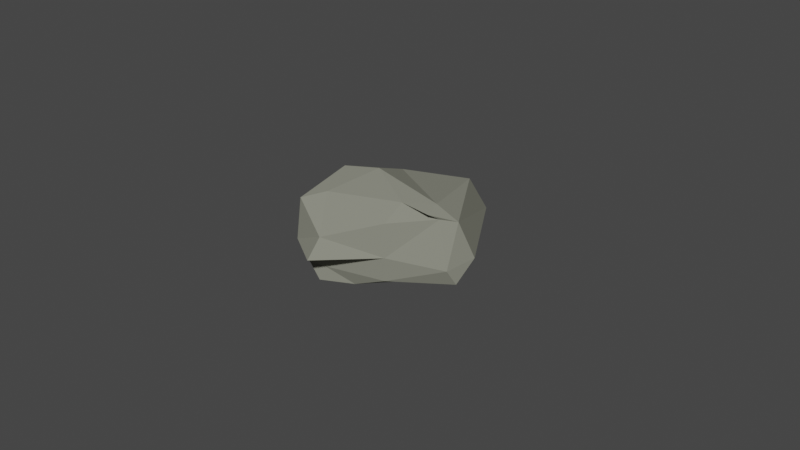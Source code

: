 # Source: Stone.blend  (saved by Blender 2.82.7; exported with 4.5.12 LTS)
import bpy
from mathutils import Matrix  # noqa: F401  (used for matrix-valued properties, if any)

bpy.ops.wm.read_factory_settings(use_empty=True)
scene = bpy.context.scene
scene.name = 'Scene'

# ---- collections
col_collection = bpy.data.collections.new('Collection'); scene.collection.children.link(col_collection)

# ---- materials (node trees are filled in below, after node groups)
mat_stone_015 = bpy.data.materials.new('Stone.015')
mat_stone_015.alpha_threshold = 0.0
mat_stone_015.use_transparent_shadow = False
mat_stone_015.diffuse_color = (0.2307, 0.2346, 0.1912, 1.0)
mat_stone_015.roughness = 0.5
mat_stone_015.specular_intensity = 0.0

# ---- material node trees

# ---- world
world_world = bpy.data.worlds.new('World'); scene.world = world_world
world_world.use_nodes = True; world_world.node_tree.nodes.clear()
_N = world_world.node_tree.nodes; _L = world_world.node_tree.links
n0 = _N.new('ShaderNodeOutputWorld'); n0.name = 'World Output'; n0.location = (300, 300)
n1 = _N.new('ShaderNodeBackground'); n1.name = 'Background'; n1.location = (10, 300)
n1.inputs[0].default_value = (0.05088, 0.05088, 0.05088, 1.0)
_L.new(n1.outputs[0], n0.inputs[0])
n0.is_active_output = True
world_world.color = (0.05088, 0.05088, 0.05088)
world_world.use_sun_shadow = False
world_world.sun_shadow_jitter_overblur = 0.0

# ---- meshes
me_cube_245 = bpy.data.meshes.new('Cube.245')
me_cube_245.from_pydata([(-0.1482, -0.1773, -0.2164), (-0.08705, -0.6822, -0.2503), (-0.1964, -0.145, -0.3341), (-0.1089, -0.6646, -0.2476), (-0.1019, -0.1273, 0.134), (-0.1212, -0.1585, 0.3097), (0.0334, -0.61, -0.01328), (-0.01437, -0.5783, 0.3952), (-0.3937, 0.3572, 0.1466), (-0.353, 0.7395, 0.07587), (-0.3254, 0.2748, 0.1311), (-0.2955, 0.7085, 0.06632), (-0.4386, 0.3628, -0.1889), (-0.3985, 0.3524, -0.4271), (-0.4342, 0.7625, -0.1913), (-0.3398, 0.7331, -0.445), (-0.1767, 1.215, -0.1802), (-0.1735, 1.048, -0.1749), (-0.1938, 1.133, -0.4815), (-0.227, 0.9278, -0.465), (-0.179, 1.314, 0.1895), (-0.1222, 1.197, 0.4445), (-0.1307, 1.068, 0.1041), (-0.1145, 1.03, 0.2247), (0.2032, 1.289, 0.2219), (0.5254, 1.271, 0.207), (0.2252, 1.157, 0.4638), (0.4148, 1.084, 0.4976), (0.1398, 1.276, -0.1461), (0.1325, 1.201, -0.5078), (0.4927, 1.21, -0.1341), (0.4132, 1.055, -0.435), (0.5734, 0.1908, -0.09338), (0.623, 0.8436, -0.1276), (0.5475, 0.1801, -0.4409), (0.5258, 0.743, -0.3837), (0.6212, 0.2084, 0.1805), (0.5956, 0.2312, 0.5014), (0.6178, 0.8477, 0.1702), (0.5261, 0.7704, 0.4939), (0.8213, -0.3937, 0.176), (0.8601, -0.8637, 0.143), (0.7903, -0.3023, 0.5063), (0.7355, -0.7572, 0.4211), (0.8347, -0.4163, -0.1762), (0.7294, -0.3722, -0.5221), (0.9265, -0.9018, -0.2039), (0.7814, -0.7962, -0.5161), (0.1524, -1.322, -0.2388), (0.5319, -1.144, -0.1744), (0.1331, -1.223, -0.5437), (0.476, -1.053, -0.469), (0.1691, -1.234, 0.09214), (0.1155, -1.088, 0.3216), (0.5609, -1.202, 0.1269), (0.4891, -1.091, 0.4349), (0.06996, -1.162, 0.04766), (0.04919, -1.03, 0.005643), (0.02157, -1.013, 0.357), (0.02692, -0.87, 0.3934), (0.01172, -1.204, -0.2979), (-0.04414, -1.203, -0.5054), (-0.09794, -1.1, -0.2635), (-0.1419, -1.071, -0.4136), (-0.1306, 0.3268, -0.7815), (-0.2114, 0.8261, -0.7456), (-0.193, 0.3638, -0.6158), (-0.1921, 0.7504, -0.5199), (0.179, 0.302, -0.9875), (0.4766, 0.2418, -0.7702), (0.09681, 0.8044, -0.6928), (0.3896, 0.7577, -0.6328), (0.2001, -0.3029, -0.9117), (0.1687, -0.862, -0.6525), (0.5443, -0.3133, -0.7922), (0.4763, -0.7605, -0.6304), (-0.0961, -0.2714, -0.8378), (-0.144, -0.1745, -0.5967), (0.005069, -0.8741, -0.5986), (-0.1325, -0.7457, -0.5433), (0.2671, 0.3041, 0.7697), (0.2636, 0.8652, 0.7061), (0.4092, 0.2959, 0.6153), (0.3904, 0.7678, 0.6262), (0.06347, 0.2401, 0.525), (-0.09725, 0.1983, 0.2855), (-0.03051, 0.8534, 0.5358), (-0.1092, 0.7711, 0.2588), (-0.001058, -0.3129, 0.5713), (-0.04168, -0.7521, 0.5016), (-0.09012, -0.2836, 0.4166), (-0.01225, -0.6578, 0.4539), (0.1658, -0.256, 0.6958), (0.5082, -0.2283, 0.6437), (0.08527, -0.7739, 0.569), (0.4625, -0.7385, 0.5964), (-0.08924, -0.1534, -0.05469), (-0.02337, -0.6555, -0.17), (-0.05922, -0.4374, -0.2508), (-0.1854, -0.1702, -0.2835), (-0.1108, -0.4037, -0.2629), (-0.1146, -0.6884, -0.2537), (-0.2521, 0.1128, 0.1649), (-0.2503, 0.05221, 0.2223), (-0.126, -0.1224, 0.2476), (-0.01362, -0.3735, 0.0543), (0.02647, -0.5787, 0.205), (-0.04778, -0.3811, 0.38), (-0.4189, 0.3636, -0.01259), (-0.4071, 0.7635, -0.03942), (-0.4507, 0.5725, 0.1143), (-0.3721, 0.3293, 0.169), (-0.3407, 0.5003, 0.05947), (-0.3239, 0.7189, 0.08669), (-0.2424, 0.1082, -0.2038), (-0.3176, 0.09756, -0.3981), (-0.4529, 0.354, -0.3196), (-0.4939, 0.5907, -0.1955), (-0.3861, 0.7399, -0.3338), (-0.383, 0.5799, -0.4312), (-0.1844, 1.279, 0.002724), (-0.1441, 1.062, -0.02427), (-0.1964, 1.122, -0.1689), (-0.1755, 1.18, -0.325), (-0.2727, 1.063, -0.484), (-0.2112, 1.01, -0.3329), (0.007181, 1.339, 0.2048), (0.0578, 1.159, 0.4336), (-0.1545, 1.274, 0.3283), (-0.2184, 1.196, 0.1552), (-0.1478, 1.071, 0.1888), (-0.1436, 1.104, 0.3168), (0.1735, 1.254, 0.0401), (0.5188, 1.257, 0.028), (0.3426, 1.283, 0.2268), (0.2152, 1.207, 0.3475), (0.3597, 1.193, 0.5308), (0.4708, 1.2, 0.3743), (-0.024, 1.297, -0.1797), (-0.03134, 1.236, -0.5283), (0.1323, 1.293, -0.3324), (0.2868, 1.216, -0.1048), (0.4463, 1.131, -0.283), (0.2301, 1.072, -0.4309), (0.5983, 0.2019, 0.04356), (0.6467, 0.8649, 0.01779), (0.5895, 0.5387, -0.1052), (0.539, 0.1753, -0.2569), (0.521, 0.481, -0.3925), (0.5519, 0.7964, -0.2518), (0.7503, -0.08929, 0.1859), (0.7356, -0.02878, 0.5247), (0.6474, 0.2228, 0.3438), (0.5585, 0.5335, 0.1716), (0.5606, 0.8087, 0.3336), (0.4817, 0.5021, 0.4858), (0.8273, -0.4168, 0.005361), (0.9015, -0.9002, -0.01946), (0.9003, -0.6392, 0.1643), (0.8068, -0.3528, 0.3324), (0.8061, -0.5521, 0.4803), (0.7781, -0.79, 0.2572), (0.6349, -0.1452, -0.1195), (0.6463, -0.09641, -0.5042), (0.7977, -0.4023, -0.3579), (0.9308, -0.6625, -0.2017), (0.8328, -0.8346, -0.3568), (0.8099, -0.599, -0.5354), (0.1667, -1.286, -0.06172), (0.558, -1.178, -0.03155), (0.3409, -1.272, -0.2039), (0.1522, -1.354, -0.4134), (0.3285, -1.186, -0.5378), (0.4799, -1.079, -0.3067), (0.0831, -1.233, 0.08366), (0.04039, -1.088, 0.3626), (0.1514, -1.162, 0.2022), (0.3564, -1.287, 0.1295), (0.551, -1.205, 0.3185), (0.2899, -1.112, 0.3652), (0.03593, -1.202, -0.1223), (-0.008583, -1.068, -0.149), (0.06955, -1.118, 0.02435), (0.05804, -1.109, 0.2145), (0.0131, -0.9511, 0.3785), (0.0386, -0.9622, 0.2086), (0.04061, -1.298, -0.2715), (0.02552, -1.17, -0.4863), (-0.006497, -1.198, -0.3926), (-0.000854, -1.164, -0.3064), (-0.1164, -1.108, -0.3452), (-0.1254, -1.176, -0.4871), (-0.01428, 0.3064, -0.8883), (-0.04628, 0.837, -0.7608), (-0.1708, 0.5668, -0.6984), (-0.1561, 0.3549, -0.6723), (-0.1891, 0.5944, -0.5762), (-0.2361, 0.7531, -0.5607), (0.1843, -0.005727, -0.9492), (0.521, -0.0403, -0.8039), (0.3334, 0.2685, -0.8773), (0.1247, 0.5719, -0.8378), (0.2398, 0.7933, -0.6801), (0.4089, 0.5103, -0.6892), (0.04348, -0.288, -0.8661), (0.0732, -0.8822, -0.595), (0.1845, -0.5722, -0.6325), (0.3776, -0.3069, -0.8706), (0.507, -0.5565, -0.6854), (0.3359, -0.8264, -0.6987), (-0.1016, 0.03964, -0.8257), (-0.2089, 0.09268, -0.6336), (-0.1148, -0.2192, -0.6956), (-0.03841, -0.5785, -0.7142), (-0.05989, -0.8301, -0.6063), (-0.09671, -0.4656, -0.5587), (0.1786, 0.2686, 0.6), (0.1122, 0.8695, 0.613), (0.2791, 0.5946, 0.7519), (0.3781, 0.3166, 0.6756), (0.3947, 0.5452, 0.6423), (0.3789, 0.8301, 0.7103), (0.03889, -0.04499, 0.555), (-0.08679, -0.05332, 0.3427), (-0.02876, 0.2142, 0.4135), (0.05238, 0.5544, 0.4916), (-0.08518, 0.8209, 0.3888), (-0.1005, 0.4865, 0.2517), (0.06459, -0.2899, 0.6303), (-0.008804, -0.8031, 0.6153), (-0.02825, -0.5518, 0.5462), (-0.0502, -0.3126, 0.4802), (-0.06763, -0.495, 0.4535), (-0.01351, -0.7018, 0.4374), (0.2327, 0.02238, 0.7074), (0.4695, 0.04463, 0.6233), (0.3293, -0.2254, 0.6725), (0.117, -0.5338, 0.6653), (0.2622, -0.7437, 0.5493), (0.501, -0.5068, 0.6466), (-0.2755, 0.7461, -0.5161), (-0.2827, 0.3592, -0.5226), (-0.1918, -0.145, -0.4536), (-0.09085, -0.6656, -0.3655), (-0.1579, -0.8886, -0.3116), (-0.1256, -0.9061, -0.2395), (0.01948, -0.8405, -0.01733), (-0.02336, -0.749, 0.3801), (0.006517, -0.6008, 0.4661), (-0.1104, -0.2263, 0.3626), (-0.2292, 0.2199, 0.1976), (-0.1739, 0.7199, 0.1108), (-0.1156, 0.888, 0.07717), (-0.2317, 0.9194, 0.07464), (-0.2877, 0.9209, -0.1848), (-0.2582, 0.8416, -0.4656), (0.4067, 0.9488, -0.5681), (0.1083, 1.006, -0.6015), (-0.2129, 1.046, -0.6666), (-0.22, 0.842, -0.5062), (-0.1085, 0.9546, 0.2558), (-0.08135, 1.065, 0.5245), (0.2426, 1.05, 0.5885), (0.3754, 0.9329, 0.5623), (0.5012, 0.9651, 0.4951), (0.6096, 1.088, 0.1821), (0.6214, 1.076, -0.1434), (0.523, 0.942, -0.4121), (0.6322, -0.7464, -0.5894), (0.6638, -0.3327, -0.6731), (0.5204, 0.193, -0.5998), (0.4931, 0.722, -0.5211), (0.4628, 0.7505, 0.5952), (0.447, 0.2472, 0.5556), (0.7026, -0.2708, 0.6619), (0.6093, -0.7145, 0.5142), (0.6475, -0.9746, 0.4548), (0.722, -1.047, 0.118), (0.7505, -1.073, -0.1818), (0.6163, -0.9234, -0.4439), (-0.1319, -0.9519, -0.4962), (-0.004079, -1.066, -0.5511), (0.1416, -1.071, -0.6277), (0.4515, -0.9274, -0.565), (0.4373, -0.9164, 0.4905), (0.07973, -0.9553, 0.438), (-0.01951, -0.8989, 0.4401), (0.01569, -0.771, 0.4586), (-0.2029, 0.1209, -0.01573), (-0.01923, -0.4114, -0.1278), (-0.3025, 0.08821, 0.2216), (-0.4703, 0.5917, -0.0278), (-0.3189, 0.09156, -0.3047), (-0.1001, -0.4338, -0.2577), (-0.03767, -0.36, 0.2346), (-0.3903, 0.5419, 0.1154), (-0.4717, 0.5827, -0.3312), (-0.0063, 1.326, 0.01011), (-0.1953, 1.14, -0.004823), (0.02688, 1.272, 0.3475), (0.3318, 1.28, 0.04959), (-0.03171, 1.306, -0.3522), (-0.2221, 1.108, -0.3236), (-0.209, 1.19, 0.2705), (0.3767, 1.321, 0.4003), (0.2411, 1.139, -0.2582), (0.711, -0.1143, 0.02809), (0.5974, 0.5505, 0.03256), (0.7445, -0.06569, 0.3508), (0.9463, -0.6666, -0.01185), (0.6565, -0.1198, -0.3134), (0.5584, 0.5113, -0.2495), (0.5214, 0.5124, 0.3287), (0.7679, -0.5788, 0.2571), (0.8684, -0.6365, -0.3707), (0.06493, -1.282, -0.08488), (0.3534, -1.275, -0.03808), (0.07582, -1.173, 0.2263), (0.0448, -1.145, -0.1534), (0.02185, -1.283, -0.4081), (0.3388, -1.271, -0.3757), (0.3295, -1.221, 0.2591), (0.05805, -1.051, 0.2155), (-0.08673, -1.208, -0.388), (0.01377, 0.009687, -0.9744), (-0.03812, 0.5889, -0.8579), (0.377, -0.01785, -0.9266), (0.08209, -0.5867, -0.6662), (-0.1262, 0.08152, -0.6905), (-0.1922, 0.5812, -0.6227), (0.2836, 0.5478, -0.7913), (0.3421, -0.5684, -0.7062), (-0.07913, -0.5316, -0.6528), (0.1302, -0.0158, 0.6258), (0.152, 0.5793, 0.6181), (-0.05237, -0.05619, 0.4635), (0.009037, -0.5571, 0.6488), (0.3562, 0.05689, 0.6498), (0.3816, 0.5758, 0.6857), (-0.02367, 0.5225, 0.3666), (-0.05558, -0.5349, 0.4871), (0.2815, -0.4875, 0.5875), (-0.2387, 0.5893, -0.4971), (-0.3004, 0.09281, -0.5196), (-0.1056, -0.405, -0.3869), (-0.1583, -0.9158, -0.2818), (-0.04498, -0.8813, -0.156), (0.01375, -0.7892, 0.1865), (-0.04704, -0.434, 0.433), (-0.1417, -0.009615, 0.2481), (-0.2308, 0.4711, 0.1459), (-0.1852, 0.9009, 0.1078), (-0.2669, 0.9325, -0.03954), (-0.2852, 0.8852, -0.3372), (0.2305, 0.97, -0.5711), (-0.04324, 1.043, -0.6414), (-0.2763, 0.9182, -0.5555), (-0.1225, 1.014, 0.3802), (0.08609, 1.061, 0.5384), (0.3513, 1.014, 0.6073), (0.5552, 1.037, 0.3481), (0.6169, 1.096, 0.01994), (0.6043, 1.027, -0.3051), (0.68, -0.5659, -0.6495), (0.5901, -0.07773, -0.649), (0.5143, 0.4887, -0.558), (0.4306, 0.5109, 0.584), (0.6012, 0.001718, 0.6035), (0.6803, -0.5218, 0.6127), (0.7099, -1.035, 0.298), (0.7576, -1.084, -0.02418), (0.7157, -1.03, -0.3456), (-0.0714, -1.04, -0.5546), (0.05083, -1.042, -0.5152), (0.3371, -1.052, -0.6755), (0.2695, -0.9647, 0.4934), (0.002809, -0.957, 0.4657), (-0.01566, -0.8393, 0.4414), (-0.1397, -0.8496, -0.3936), (-0.01339, -0.7115, 0.4672), (-0.2367, 0.8191, -0.5097), (-0.1046, 0.8835, 0.1241), (0.5249, -0.8301, -0.4808), (0.5725, -0.8811, 0.5118), (0.4796, 0.8786, -0.5034), (0.44, 0.8916, 0.565)], [], [(0, 96, 288, 114), (0, 114, 292, 99), (0, 99, 293, 98), (0, 98, 289, 96), (1, 97, 289, 98), (1, 98, 293, 101), (1, 101, 345, 245), (1, 245, 346, 97), (2, 99, 292, 115), (2, 115, 343, 242), (2, 242, 344, 100), (2, 100, 293, 99), (3, 101, 293, 100), (3, 100, 344, 243), (3, 243, 378, 244), (3, 244, 345, 101), (4, 102, 288, 96), (4, 96, 289, 105), (4, 105, 294, 104), (4, 104, 290, 102), (5, 103, 290, 104), (5, 104, 294, 107), (5, 107, 348, 249), (5, 249, 349, 103), (6, 105, 289, 97), (6, 97, 346, 246), (6, 246, 347, 106), (6, 106, 294, 105), (7, 107, 294, 106), (7, 106, 347, 247), (7, 247, 379, 248), (7, 248, 348, 107), (8, 108, 288, 102), (8, 102, 290, 111), (8, 111, 295, 110), (8, 110, 291, 108), (9, 109, 291, 110), (9, 110, 295, 113), (9, 113, 351, 253), (9, 253, 352, 109), (10, 111, 290, 103), (10, 103, 349, 250), (10, 250, 350, 112), (10, 112, 295, 111), (11, 113, 295, 112), (11, 112, 350, 251), (11, 251, 381, 252), (11, 252, 351, 113), (12, 114, 288, 108), (12, 108, 291, 117), (12, 117, 296, 116), (12, 116, 292, 114), (13, 115, 292, 116), (13, 116, 296, 119), (13, 119, 342, 241), (13, 241, 343, 115), (14, 117, 291, 109), (14, 109, 352, 254), (14, 254, 353, 118), (14, 118, 296, 117), (15, 119, 296, 118), (15, 118, 353, 255), (15, 255, 380, 240), (15, 240, 342, 119), (16, 120, 297, 138), (16, 138, 301, 123), (16, 123, 302, 122), (16, 122, 298, 120), (17, 121, 298, 122), (17, 122, 302, 125), (17, 125, 353, 254), (17, 254, 352, 121), (18, 123, 301, 139), (18, 139, 355, 258), (18, 258, 356, 124), (18, 124, 302, 123), (19, 125, 302, 124), (19, 124, 356, 259), (19, 259, 380, 255), (19, 255, 353, 125), (20, 126, 297, 120), (20, 120, 298, 129), (20, 129, 303, 128), (20, 128, 299, 126), (21, 127, 299, 128), (21, 128, 303, 131), (21, 131, 357, 261), (21, 261, 358, 127), (22, 129, 298, 121), (22, 121, 352, 253), (22, 253, 351, 130), (22, 130, 303, 129), (23, 131, 303, 130), (23, 130, 351, 252), (23, 252, 381, 260), (23, 260, 357, 131), (24, 132, 297, 126), (24, 126, 299, 135), (24, 135, 304, 134), (24, 134, 300, 132), (25, 133, 300, 134), (25, 134, 304, 137), (25, 137, 360, 265), (25, 265, 361, 133), (26, 135, 299, 127), (26, 127, 358, 262), (26, 262, 359, 136), (26, 136, 304, 135), (27, 137, 304, 136), (27, 136, 359, 263), (27, 263, 385, 264), (27, 264, 360, 137), (28, 138, 297, 132), (28, 132, 300, 141), (28, 141, 305, 140), (28, 140, 301, 138), (29, 139, 301, 140), (29, 140, 305, 143), (29, 143, 354, 257), (29, 257, 355, 139), (30, 141, 300, 133), (30, 133, 361, 266), (30, 266, 362, 142), (30, 142, 305, 141), (31, 143, 305, 142), (31, 142, 362, 267), (31, 267, 384, 256), (31, 256, 354, 143), (32, 144, 306, 162), (32, 162, 310, 147), (32, 147, 311, 146), (32, 146, 307, 144), (33, 145, 307, 146), (33, 146, 311, 149), (33, 149, 362, 266), (33, 266, 361, 145), (34, 147, 310, 163), (34, 163, 364, 270), (34, 270, 365, 148), (34, 148, 311, 147), (35, 149, 311, 148), (35, 148, 365, 271), (35, 271, 384, 267), (35, 267, 362, 149), (36, 150, 306, 144), (36, 144, 307, 153), (36, 153, 312, 152), (36, 152, 308, 150), (37, 151, 308, 152), (37, 152, 312, 155), (37, 155, 366, 273), (37, 273, 367, 151), (38, 153, 307, 145), (38, 145, 361, 265), (38, 265, 360, 154), (38, 154, 312, 153), (39, 155, 312, 154), (39, 154, 360, 264), (39, 264, 385, 272), (39, 272, 366, 155), (40, 156, 306, 150), (40, 150, 308, 159), (40, 159, 313, 158), (40, 158, 309, 156), (41, 157, 309, 158), (41, 158, 313, 161), (41, 161, 369, 277), (41, 277, 370, 157), (42, 159, 308, 151), (42, 151, 367, 274), (42, 274, 368, 160), (42, 160, 313, 159), (43, 161, 313, 160), (43, 160, 368, 275), (43, 275, 383, 276), (43, 276, 369, 161), (44, 162, 306, 156), (44, 156, 309, 165), (44, 165, 314, 164), (44, 164, 310, 162), (45, 163, 310, 164), (45, 164, 314, 167), (45, 167, 363, 269), (45, 269, 364, 163), (46, 165, 309, 157), (46, 157, 370, 278), (46, 278, 371, 166), (46, 166, 314, 165), (47, 167, 314, 166), (47, 166, 371, 279), (47, 279, 382, 268), (47, 268, 363, 167), (48, 168, 315, 186), (48, 186, 319, 171), (48, 171, 320, 170), (48, 170, 316, 168), (49, 169, 316, 170), (49, 170, 320, 173), (49, 173, 371, 278), (49, 278, 370, 169), (50, 171, 319, 187), (50, 187, 373, 282), (50, 282, 374, 172), (50, 172, 320, 171), (51, 173, 320, 172), (51, 172, 374, 283), (51, 283, 382, 279), (51, 279, 371, 173), (52, 174, 315, 168), (52, 168, 316, 177), (52, 177, 321, 176), (52, 176, 317, 174), (53, 175, 317, 176), (53, 176, 321, 179), (53, 179, 375, 285), (53, 285, 376, 175), (54, 177, 316, 169), (54, 169, 370, 277), (54, 277, 369, 178), (54, 178, 321, 177), (55, 179, 321, 178), (55, 178, 369, 276), (55, 276, 383, 284), (55, 284, 375, 179), (56, 180, 315, 174), (56, 174, 317, 183), (56, 183, 322, 182), (56, 182, 318, 180), (57, 181, 318, 182), (57, 182, 322, 185), (57, 185, 347, 246), (57, 246, 346, 181), (58, 183, 317, 175), (58, 175, 376, 286), (58, 286, 377, 184), (58, 184, 322, 183), (59, 185, 322, 184), (59, 184, 377, 287), (59, 287, 379, 247), (59, 247, 347, 185), (60, 186, 315, 180), (60, 180, 318, 189), (60, 189, 323, 188), (60, 188, 319, 186), (61, 187, 319, 188), (61, 188, 323, 191), (61, 191, 372, 281), (61, 281, 373, 187), (62, 189, 318, 181), (62, 181, 346, 245), (62, 245, 345, 190), (62, 190, 323, 189), (63, 191, 323, 190), (63, 190, 345, 244), (63, 244, 378, 280), (63, 280, 372, 191), (64, 192, 324, 210), (64, 210, 328, 195), (64, 195, 329, 194), (64, 194, 325, 192), (65, 193, 325, 194), (65, 194, 329, 197), (65, 197, 356, 258), (65, 258, 355, 193), (66, 195, 328, 211), (66, 211, 343, 241), (66, 241, 342, 196), (66, 196, 329, 195), (67, 197, 329, 196), (67, 196, 342, 240), (67, 240, 380, 259), (67, 259, 356, 197), (68, 198, 324, 192), (68, 192, 325, 201), (68, 201, 330, 200), (68, 200, 326, 198), (69, 199, 326, 200), (69, 200, 330, 203), (69, 203, 365, 270), (69, 270, 364, 199), (70, 201, 325, 193), (70, 193, 355, 257), (70, 257, 354, 202), (70, 202, 330, 201), (71, 203, 330, 202), (71, 202, 354, 256), (71, 256, 384, 271), (71, 271, 365, 203), (72, 204, 324, 198), (72, 198, 326, 207), (72, 207, 331, 206), (72, 206, 327, 204), (73, 205, 327, 206), (73, 206, 331, 209), (73, 209, 374, 282), (73, 282, 373, 205), (74, 207, 326, 199), (74, 199, 364, 269), (74, 269, 363, 208), (74, 208, 331, 207), (75, 209, 331, 208), (75, 208, 363, 268), (75, 268, 382, 283), (75, 283, 374, 209), (76, 210, 324, 204), (76, 204, 327, 213), (76, 213, 332, 212), (76, 212, 328, 210), (77, 211, 328, 212), (77, 212, 332, 215), (77, 215, 344, 242), (77, 242, 343, 211), (78, 213, 327, 205), (78, 205, 373, 281), (78, 281, 372, 214), (78, 214, 332, 213), (79, 215, 332, 214), (79, 214, 372, 280), (79, 280, 378, 243), (79, 243, 344, 215), (80, 216, 333, 234), (80, 234, 337, 219), (80, 219, 338, 218), (80, 218, 334, 216), (81, 217, 334, 218), (81, 218, 338, 221), (81, 221, 359, 262), (81, 262, 358, 217), (82, 219, 337, 235), (82, 235, 367, 273), (82, 273, 366, 220), (82, 220, 338, 219), (83, 221, 338, 220), (83, 220, 366, 272), (83, 272, 385, 263), (83, 263, 359, 221), (84, 222, 333, 216), (84, 216, 334, 225), (84, 225, 339, 224), (84, 224, 335, 222), (85, 223, 335, 224), (85, 224, 339, 227), (85, 227, 350, 250), (85, 250, 349, 223), (86, 225, 334, 217), (86, 217, 358, 261), (86, 261, 357, 226), (86, 226, 339, 225), (87, 227, 339, 226), (87, 226, 357, 260), (87, 260, 381, 251), (87, 251, 350, 227), (88, 228, 333, 222), (88, 222, 335, 231), (88, 231, 340, 230), (88, 230, 336, 228), (89, 229, 336, 230), (89, 230, 340, 233), (89, 233, 377, 286), (89, 286, 376, 229), (90, 231, 335, 223), (90, 223, 349, 249), (90, 249, 348, 232), (90, 232, 340, 231), (91, 233, 340, 232), (91, 232, 348, 248), (91, 248, 379, 287), (91, 287, 377, 233), (92, 234, 333, 228), (92, 228, 336, 237), (92, 237, 341, 236), (92, 236, 337, 234), (93, 235, 337, 236), (93, 236, 341, 239), (93, 239, 368, 274), (93, 274, 367, 235), (94, 237, 336, 229), (94, 229, 376, 285), (94, 285, 375, 238), (94, 238, 341, 237), (95, 239, 341, 238), (95, 238, 375, 284), (95, 284, 383, 275), (95, 275, 368, 239)])
_uv = me_cube_245.uv_layers.new(name='UVMap')
_uv.uv.foreach_set('vector', [0.3546, 0.04788, 0.3567, 0.005736, 0.433, 0.0001184, 0.427, 0.0476, 0.3546, 0.04788, 0.427, 0.0476, 0.4273, 0.07769, 0.3585, 0.06529, 0.3546, 0.04788, 0.3585, 0.06529, 0.2951, 0.06037, 0.2921, 0.05198, 0.3546, 0.04788, 0.2921, 0.05198, 0.294, 0.02415, 0.3567, 0.005736, 0.2422, 0.06584, 0.2469, 0.04307, 0.294, 0.02415, 0.2921, 0.05198, 0.2422, 0.06584, 0.2921, 0.05198, 0.2951, 0.06037, 0.2406, 0.07138, 0.2422, 0.06584, 0.2406, 0.07138, 0.2011, 0.07136, 0.2014, 0.06266, 0.2422, 0.06584, 0.2014, 0.06266, 0.2034, 0.03891, 0.2469, 0.04307, 0.3646, 0.07725, 0.3585, 0.06529, 0.4273, 0.07769, 0.4247, 0.09946, 0.3646, 0.07725, 0.4247, 0.09946, 0.4162, 0.1247, 0.3624, 0.1048, 0.3646, 0.07725, 0.3624, 0.1048, 0.3035, 0.08966, 0.3034, 0.06171, 0.3646, 0.07725, 0.3034, 0.06171, 0.2951, 0.06037, 0.3585, 0.06529, 0.2519, 0.07057, 0.2406, 0.07138, 0.2951, 0.06037, 0.3034, 0.06171, 0.2519, 0.07057, 0.3034, 0.06171, 0.3035, 0.08966, 0.2521, 0.09003, 0.2519, 0.07057, 0.2521, 0.09003, 0.2148, 0.09226, 0.2059, 0.07597, 0.2519, 0.07057, 0.2059, 0.07597, 0.2011, 0.07136, 0.2406, 0.07138, 0.3109, 0.9429, 0.38, 0.9546, 0.37, 0.9999, 0.2937, 0.9901, 0.3109, 0.9429, 0.2937, 0.9901, 0.2244, 0.9958, 0.2431, 0.9533, 0.3109, 0.9429, 0.2431, 0.9533, 0.255, 0.9113, 0.3204, 0.9119, 0.3109, 0.9429, 0.3204, 0.9119, 0.384, 0.9375, 0.38, 0.9546, 0.3132, 0.8934, 0.3721, 0.9276, 0.384, 0.9375, 0.3204, 0.9119, 0.3132, 0.8934, 0.3204, 0.9119, 0.255, 0.9113, 0.2537, 0.8802, 0.3132, 0.8934, 0.2537, 0.8802, 0.2425, 0.8682, 0.2929, 0.8818, 0.3132, 0.8934, 0.2929, 0.8818, 0.3535, 0.9029, 0.3721, 0.9276, 0.1833, 0.9554, 0.2431, 0.9533, 0.2244, 0.9958, 0.1605, 0.9918, 0.1833, 0.9554, 0.1605, 0.9918, 0.105, 0.9693, 0.1301, 0.9376, 0.1833, 0.9554, 0.1301, 0.9376, 0.1601, 0.8996, 0.204, 0.911, 0.1833, 0.9554, 0.204, 0.911, 0.255, 0.9113, 0.2431, 0.9533, 0.2134, 0.8743, 0.2537, 0.8802, 0.255, 0.9113, 0.204, 0.911, 0.2134, 0.8743, 0.204, 0.911, 0.1601, 0.8996, 0.1822, 0.8692, 0.2134, 0.8743, 0.1822, 0.8692, 0.191, 0.8579, 0.2116, 0.8613, 0.2134, 0.8743, 0.2116, 0.8613, 0.2425, 0.8682, 0.2537, 0.8802, 0.4485, 0.9575, 0.4567, 0.9999, 0.37, 0.9999, 0.38, 0.9546, 0.4485, 0.9575, 0.38, 0.9546, 0.384, 0.9375, 0.44, 0.9524, 0.4485, 0.9575, 0.44, 0.9524, 0.4914, 0.949, 0.4996, 0.9607, 0.4485, 0.9575, 0.4996, 0.9607, 0.5189, 0.9894, 0.4567, 0.9999, 0.539, 0.935, 0.5603, 0.9622, 0.5189, 0.9894, 0.4996, 0.9607, 0.539, 0.935, 0.4996, 0.9607, 0.4914, 0.949, 0.5323, 0.9277, 0.539, 0.935, 0.5323, 0.9277, 0.5712, 0.8839, 0.5803, 0.8963, 0.539, 0.935, 0.5803, 0.8963, 0.601, 0.9205, 0.5603, 0.9622, 0.4297, 0.935, 0.44, 0.9524, 0.384, 0.9375, 0.3721, 0.9276, 0.4297, 0.935, 0.3721, 0.9276, 0.3535, 0.9029, 0.4112, 0.9144, 0.4297, 0.935, 0.4112, 0.9144, 0.4691, 0.9047, 0.4818, 0.9331, 0.4297, 0.935, 0.4818, 0.9331, 0.4914, 0.949, 0.44, 0.9524, 0.5282, 0.9202, 0.5323, 0.9277, 0.4914, 0.949, 0.4818, 0.9331, 0.5282, 0.9202, 0.4818, 0.9331, 0.4691, 0.9047, 0.5245, 0.8869, 0.5282, 0.9202, 0.5245, 0.8869, 0.554, 0.8662, 0.5578, 0.8741, 0.5282, 0.9202, 0.5578, 0.8741, 0.5712, 0.8839, 0.5323, 0.9277, 0.5029, 0.06719, 0.427, 0.0476, 0.433, 0.0001184, 0.5185, 0.02275, 0.5029, 0.06719, 0.5185, 0.02275, 0.5786, 0.05549, 0.5526, 0.09393, 0.5029, 0.06719, 0.5526, 0.09393, 0.5344, 0.118, 0.4915, 0.09614, 0.5029, 0.06719, 0.4915, 0.09614, 0.4273, 0.07769, 0.427, 0.0476, 0.4803, 0.1193, 0.4247, 0.09946, 0.4273, 0.07769, 0.4915, 0.09614, 0.4803, 0.1193, 0.4915, 0.09614, 0.5344, 0.118, 0.5218, 0.1428, 0.4803, 0.1193, 0.5218, 0.1428, 0.5102, 0.1731, 0.467, 0.1485, 0.4803, 0.1193, 0.467, 0.1485, 0.4162, 0.1247, 0.4247, 0.09946, 0.5872, 0.1198, 0.5526, 0.09393, 0.5786, 0.05549, 0.6191, 0.09253, 0.5872, 0.1198, 0.6191, 0.09253, 0.6614, 0.1431, 0.6235, 0.1615, 0.5872, 0.1198, 0.6235, 0.1615, 0.5871, 0.1777, 0.5622, 0.1449, 0.5872, 0.1198, 0.5622, 0.1449, 0.5344, 0.118, 0.5526, 0.09393, 0.5459, 0.165, 0.5218, 0.1428, 0.5344, 0.118, 0.5622, 0.1449, 0.5459, 0.165, 0.5622, 0.1449, 0.5871, 0.1777, 0.5583, 0.1907, 0.5459, 0.165, 0.5583, 0.1907, 0.5476, 0.1946, 0.539, 0.1819, 0.5459, 0.165, 0.539, 0.1819, 0.5102, 0.1731, 0.5218, 0.1428, 0.6607, 0.2482, 0.7176, 0.2557, 0.7125, 0.3128, 0.6602, 0.2952, 0.6607, 0.2482, 0.6602, 0.2952, 0.6204, 0.2889, 0.6232, 0.2479, 0.6607, 0.2482, 0.6232, 0.2479, 0.6167, 0.2292, 0.6574, 0.2214, 0.6607, 0.2482, 0.6574, 0.2214, 0.7057, 0.2142, 0.7176, 0.2557, 0.6499, 0.2008, 0.6932, 0.1884, 0.7057, 0.2142, 0.6574, 0.2214, 0.6499, 0.2008, 0.6574, 0.2214, 0.6167, 0.2292, 0.6064, 0.207, 0.6499, 0.2008, 0.6064, 0.207, 0.5871, 0.1777, 0.6235, 0.1615, 0.6499, 0.2008, 0.6235, 0.1615, 0.6614, 0.1431, 0.6932, 0.1884, 0.5882, 0.2498, 0.6232, 0.2479, 0.6204, 0.2889, 0.5892, 0.2827, 0.5882, 0.2498, 0.5892, 0.2827, 0.5533, 0.2738, 0.5554, 0.2473, 0.5882, 0.2498, 0.5554, 0.2473, 0.5559, 0.2197, 0.5806, 0.2319, 0.5882, 0.2498, 0.5806, 0.2319, 0.6167, 0.2292, 0.6232, 0.2479, 0.5703, 0.2065, 0.6064, 0.207, 0.6167, 0.2292, 0.5806, 0.2319, 0.5703, 0.2065, 0.5806, 0.2319, 0.5559, 0.2197, 0.5502, 0.2001, 0.5703, 0.2065, 0.5502, 0.2001, 0.5476, 0.1946, 0.5583, 0.1907, 0.5703, 0.2065, 0.5583, 0.1907, 0.5871, 0.1777, 0.6064, 0.207, 0.6315, 0.801, 0.6368, 0.7647, 0.6852, 0.7767, 0.6671, 0.8266, 0.6315, 0.801, 0.6671, 0.8266, 0.6458, 0.8601, 0.6239, 0.8247, 0.6315, 0.801, 0.6239, 0.8247, 0.6072, 0.811, 0.6079, 0.7915, 0.6315, 0.801, 0.6079, 0.7915, 0.6063, 0.7599, 0.6368, 0.7647, 0.5863, 0.7851, 0.5801, 0.755, 0.6063, 0.7599, 0.6079, 0.7915, 0.5863, 0.7851, 0.6079, 0.7915, 0.6072, 0.811, 0.5857, 0.8128, 0.5863, 0.7851, 0.5857, 0.8128, 0.5641, 0.8098, 0.5617, 0.7817, 0.5863, 0.7851, 0.5617, 0.7817, 0.553, 0.7539, 0.5801, 0.755, 0.6072, 0.8581, 0.6239, 0.8247, 0.6458, 0.8601, 0.6308, 0.8823, 0.6072, 0.8581, 0.6308, 0.8823, 0.601, 0.9205, 0.5803, 0.8963, 0.6072, 0.8581, 0.5803, 0.8963, 0.5712, 0.8839, 0.5947, 0.8416, 0.6072, 0.8581, 0.5947, 0.8416, 0.6072, 0.811, 0.6239, 0.8247, 0.58, 0.839, 0.5857, 0.8128, 0.6072, 0.811, 0.5947, 0.8416, 0.58, 0.839, 0.5947, 0.8416, 0.5712, 0.8839, 0.5578, 0.8741, 0.58, 0.839, 0.5578, 0.8741, 0.554, 0.8662, 0.5615, 0.8374, 0.58, 0.839, 0.5615, 0.8374, 0.5641, 0.8098, 0.5857, 0.8128, 0.6288, 0.7193, 0.6806, 0.7179, 0.6852, 0.7767, 0.6368, 0.7647, 0.6288, 0.7193, 0.6368, 0.7647, 0.6063, 0.7599, 0.5958, 0.7232, 0.6288, 0.7193, 0.5958, 0.7232, 0.5852, 0.6939, 0.6178, 0.687, 0.6288, 0.7193, 0.6178, 0.687, 0.6646, 0.6715, 0.6806, 0.7179, 0.6054, 0.6487, 0.6398, 0.6197, 0.6646, 0.6715, 0.6178, 0.687, 0.6054, 0.6487, 0.6178, 0.687, 0.5852, 0.6939, 0.5759, 0.6709, 0.6054, 0.6487, 0.5759, 0.6709, 0.5495, 0.6452, 0.5763, 0.6157, 0.6054, 0.6487, 0.5763, 0.6157, 0.601, 0.5826, 0.6398, 0.6197, 0.5715, 0.725, 0.5958, 0.7232, 0.6063, 0.7599, 0.5801, 0.755, 0.5715, 0.725, 0.5801, 0.755, 0.553, 0.7539, 0.5408, 0.7256, 0.5715, 0.725, 0.5408, 0.7256, 0.5292, 0.7069, 0.5619, 0.7003, 0.5715, 0.725, 0.5619, 0.7003, 0.5852, 0.6939, 0.5958, 0.7232, 0.5467, 0.6862, 0.5759, 0.6709, 0.5852, 0.6939, 0.5619, 0.7003, 0.5467, 0.6862, 0.5619, 0.7003, 0.5292, 0.7069, 0.5169, 0.6941, 0.5467, 0.6862, 0.5169, 0.6941, 0.5086, 0.6835, 0.5251, 0.669, 0.5467, 0.6862, 0.5251, 0.669, 0.5495, 0.6452, 0.5759, 0.6709, 0.6542, 0.3404, 0.6602, 0.2952, 0.7125, 0.3128, 0.6996, 0.3727, 0.6542, 0.3404, 0.6996, 0.3727, 0.6832, 0.4199, 0.6448, 0.3854, 0.6542, 0.3404, 0.6448, 0.3854, 0.6065, 0.3599, 0.6165, 0.3194, 0.6542, 0.3404, 0.6165, 0.3194, 0.6204, 0.2889, 0.6602, 0.2952, 0.5831, 0.3092, 0.5892, 0.2827, 0.6204, 0.2889, 0.6165, 0.3194, 0.5831, 0.3092, 0.6165, 0.3194, 0.6065, 0.3599, 0.5692, 0.3415, 0.5831, 0.3092, 0.5692, 0.3415, 0.5353, 0.3273, 0.5448, 0.3027, 0.5831, 0.3092, 0.5448, 0.3027, 0.5533, 0.2738, 0.5892, 0.2827, 0.6117, 0.4313, 0.6448, 0.3854, 0.6832, 0.4199, 0.6461, 0.4644, 0.6117, 0.4313, 0.6461, 0.4644, 0.5971, 0.4934, 0.5715, 0.4555, 0.6117, 0.4313, 0.5715, 0.4555, 0.547, 0.4256, 0.5812, 0.4011, 0.6117, 0.4313, 0.5812, 0.4011, 0.6065, 0.3599, 0.6448, 0.3854, 0.5505, 0.3764, 0.5692, 0.3415, 0.6065, 0.3599, 0.5812, 0.4011, 0.5505, 0.3764, 0.5812, 0.4011, 0.547, 0.4256, 0.5241, 0.4005, 0.5505, 0.3764, 0.5241, 0.4005, 0.5068, 0.3802, 0.5197, 0.3596, 0.5505, 0.3764, 0.5197, 0.3596, 0.5353, 0.3273, 0.5692, 0.3415, 0.334, 0.4853, 0.3311, 0.5259, 0.2318, 0.5048, 0.2444, 0.4578, 0.334, 0.4853, 0.2444, 0.4578, 0.2614, 0.4094, 0.3374, 0.4398, 0.334, 0.4853, 0.3374, 0.4398, 0.4236, 0.4495, 0.4315, 0.4894, 0.334, 0.4853, 0.4315, 0.4894, 0.4353, 0.5295, 0.3311, 0.5259, 0.5151, 0.4771, 0.5303, 0.5171, 0.4353, 0.5295, 0.4315, 0.4894, 0.5151, 0.4771, 0.4315, 0.4894, 0.4236, 0.4495, 0.4952, 0.443, 0.5151, 0.4771, 0.4952, 0.443, 0.547, 0.4256, 0.5715, 0.4555, 0.5151, 0.4771, 0.5715, 0.4555, 0.5971, 0.4934, 0.5303, 0.5171, 0.3446, 0.3946, 0.3374, 0.4398, 0.2614, 0.4094, 0.2801, 0.3665, 0.3446, 0.3946, 0.2801, 0.3665, 0.2965, 0.3356, 0.3538, 0.3584, 0.3446, 0.3946, 0.3538, 0.3584, 0.419, 0.3732, 0.4164, 0.412, 0.3446, 0.3946, 0.4164, 0.412, 0.4236, 0.4495, 0.3374, 0.4398, 0.4792, 0.4122, 0.4952, 0.443, 0.4236, 0.4495, 0.4164, 0.412, 0.4792, 0.4122, 0.4164, 0.412, 0.419, 0.3732, 0.4721, 0.38, 0.4792, 0.4122, 0.4721, 0.38, 0.5068, 0.3802, 0.5241, 0.4005, 0.4792, 0.4122, 0.5241, 0.4005, 0.547, 0.4256, 0.4952, 0.443, 0.3538, 0.5686, 0.2684, 0.574, 0.2589, 0.5304, 0.3549, 0.5298, 0.3538, 0.5686, 0.3549, 0.5298, 0.4536, 0.5374, 0.4425, 0.5761, 0.3538, 0.5686, 0.4425, 0.5761, 0.4324, 0.6174, 0.3528, 0.612, 0.3538, 0.5686, 0.3528, 0.612, 0.2793, 0.6134, 0.2684, 0.574, 0.3566, 0.6526, 0.2903, 0.651, 0.2793, 0.6134, 0.3528, 0.612, 0.3566, 0.6526, 0.3528, 0.612, 0.4324, 0.6174, 0.4279, 0.6581, 0.3566, 0.6526, 0.4279, 0.6581, 0.432, 0.6845, 0.3718, 0.686, 0.3566, 0.6526, 0.3718, 0.686, 0.3065, 0.6805, 0.2903, 0.651, 0.5244, 0.5894, 0.4425, 0.5761, 0.4536, 0.5374, 0.5429, 0.5515, 0.5244, 0.5894, 0.5429, 0.5515, 0.601, 0.5826, 0.5763, 0.6157, 0.5244, 0.5894, 0.5763, 0.6157, 0.5495, 0.6452, 0.5036, 0.6263, 0.5244, 0.5894, 0.5036, 0.6263, 0.4324, 0.6174, 0.4425, 0.5761, 0.4885, 0.6592, 0.4279, 0.6581, 0.4324, 0.6174, 0.5036, 0.6263, 0.4885, 0.6592, 0.5036, 0.6263, 0.5495, 0.6452, 0.5251, 0.669, 0.4885, 0.6592, 0.5251, 0.669, 0.5086, 0.6835, 0.4818, 0.6818, 0.4885, 0.6592, 0.4818, 0.6818, 0.432, 0.6845, 0.4279, 0.6581, 0.1879, 0.5907, 0.1663, 0.5471, 0.2589, 0.5304, 0.2684, 0.574, 0.1879, 0.5907, 0.2684, 0.574, 0.2793, 0.6134, 0.2125, 0.6232, 0.1879, 0.5907, 0.2125, 0.6232, 0.158, 0.6336, 0.1252, 0.6106, 0.1879, 0.5907, 0.1252, 0.6106, 0.09029, 0.5752, 0.1663, 0.5471, 0.08134, 0.6471, 0.04083, 0.6239, 0.09029, 0.5752, 0.1252, 0.6106, 0.08134, 0.6471, 0.1252, 0.6106, 0.158, 0.6336, 0.118, 0.6616, 0.08134, 0.6471, 0.118, 0.6616, 0.088, 0.7109, 0.04916, 0.6968, 0.08134, 0.6471, 0.04916, 0.6968, 0.01103, 0.6837, 0.04083, 0.6239, 0.2346, 0.6552, 0.2125, 0.6232, 0.2793, 0.6134, 0.2903, 0.651, 0.2346, 0.6552, 0.2903, 0.651, 0.3065, 0.6805, 0.2501, 0.6847, 0.2346, 0.6552, 0.2501, 0.6847, 0.2077, 0.6962, 0.189, 0.6686, 0.2346, 0.6552, 0.189, 0.6686, 0.158, 0.6336, 0.2125, 0.6232, 0.1481, 0.687, 0.118, 0.6616, 0.158, 0.6336, 0.189, 0.6686, 0.1481, 0.687, 0.189, 0.6686, 0.2077, 0.6962, 0.169, 0.713, 0.1481, 0.687, 0.169, 0.713, 0.1428, 0.7314, 0.1202, 0.7242, 0.1481, 0.687, 0.1202, 0.7242, 0.088, 0.7109, 0.118, 0.6616, 0.1642, 0.4125, 0.2444, 0.4578, 0.2318, 0.5048, 0.1413, 0.4609, 0.1642, 0.4125, 0.1413, 0.4609, 0.07005, 0.4093, 0.1081, 0.3687, 0.1642, 0.4125, 0.1081, 0.3687, 0.1431, 0.3406, 0.1916, 0.3725, 0.1642, 0.4125, 0.1916, 0.3725, 0.2614, 0.4094, 0.2444, 0.4578, 0.2195, 0.3404, 0.2801, 0.3665, 0.2614, 0.4094, 0.1916, 0.3725, 0.2195, 0.3404, 0.1916, 0.3725, 0.1431, 0.3406, 0.1738, 0.3163, 0.2195, 0.3404, 0.1738, 0.3163, 0.2002, 0.2932, 0.2448, 0.313, 0.2195, 0.3404, 0.2448, 0.313, 0.2965, 0.3356, 0.2801, 0.3665, 0.07046, 0.3232, 0.1081, 0.3687, 0.07005, 0.4093, 0.02258, 0.349, 0.07046, 0.3232, 0.02258, 0.349, 0.0001184, 0.2773, 0.04486, 0.2697, 0.07046, 0.3232, 0.04486, 0.2697, 0.08543, 0.2624, 0.1111, 0.3066, 0.07046, 0.3232, 0.1111, 0.3066, 0.1431, 0.3406, 0.1081, 0.3687, 0.1435, 0.2921, 0.1738, 0.3163, 0.1431, 0.3406, 0.1111, 0.3066, 0.1435, 0.2921, 0.1111, 0.3066, 0.08543, 0.2624, 0.1227, 0.2508, 0.1435, 0.2921, 0.1227, 0.2508, 0.1503, 0.2436, 0.1681, 0.2695, 0.1435, 0.2921, 0.1681, 0.2695, 0.2002, 0.2932, 0.1738, 0.3163, 0.09347, 0.1113, 0.05182, 0.0824, 0.08017, 0.06273, 0.1157, 0.09805, 0.09347, 0.1113, 0.1157, 0.09805, 0.135, 0.1148, 0.1194, 0.1296, 0.09347, 0.1113, 0.1194, 0.1296, 0.1013, 0.1589, 0.06383, 0.1484, 0.09347, 0.1113, 0.06383, 0.1484, 0.01639, 0.1345, 0.05182, 0.0824, 0.04522, 0.2079, 0.0001184, 0.2066, 0.01639, 0.1345, 0.06383, 0.1484, 0.04522, 0.2079, 0.06383, 0.1484, 0.1013, 0.1589, 0.08543, 0.2079, 0.04522, 0.2079, 0.08543, 0.2079, 0.08543, 0.2624, 0.04486, 0.2697, 0.04522, 0.2079, 0.04486, 0.2697, 0.0001184, 0.2773, 0.0001184, 0.2066, 0.1433, 0.1422, 0.1194, 0.1296, 0.135, 0.1148, 0.1567, 0.1243, 0.1433, 0.1422, 0.1567, 0.1243, 0.1734, 0.1378, 0.1648, 0.1576, 0.1433, 0.1422, 0.1648, 0.1576, 0.1565, 0.1853, 0.1312, 0.1709, 0.1433, 0.1422, 0.1312, 0.1709, 0.1013, 0.1589, 0.1194, 0.1296, 0.1205, 0.2086, 0.08543, 0.2079, 0.1013, 0.1589, 0.1312, 0.1709, 0.1205, 0.2086, 0.1312, 0.1709, 0.1565, 0.1853, 0.1507, 0.2178, 0.1205, 0.2086, 0.1507, 0.2178, 0.1503, 0.2436, 0.1227, 0.2508, 0.1205, 0.2086, 0.1227, 0.2508, 0.08543, 0.2624, 0.08543, 0.2079, 0.0554, 0.8434, 0.063, 0.8635, 0.02501, 0.8889, 0.01689, 0.8616, 0.0554, 0.8434, 0.01689, 0.8616, 0.003422, 0.8091, 0.0453, 0.7984, 0.0554, 0.8434, 0.0453, 0.7984, 0.07539, 0.7952, 0.08498, 0.8351, 0.0554, 0.8434, 0.08498, 0.8351, 0.09528, 0.8488, 0.063, 0.8635, 0.1145, 0.8291, 0.1256, 0.8402, 0.09528, 0.8488, 0.08498, 0.8351, 0.1145, 0.8291, 0.08498, 0.8351, 0.07539, 0.7952, 0.106, 0.7953, 0.1145, 0.8291, 0.106, 0.7953, 0.1414, 0.7884, 0.1474, 0.8228, 0.1145, 0.8291, 0.1474, 0.8228, 0.1551, 0.835, 0.1256, 0.8402, 0.04068, 0.7494, 0.0453, 0.7984, 0.003422, 0.8091, 0.0001184, 0.7448, 0.04068, 0.7494, 0.0001184, 0.7448, 0.01103, 0.6837, 0.04916, 0.6968, 0.04068, 0.7494, 0.04916, 0.6968, 0.088, 0.7109, 0.07914, 0.7534, 0.04068, 0.7494, 0.07914, 0.7534, 0.07539, 0.7952, 0.0453, 0.7984, 0.1082, 0.7569, 0.106, 0.7953, 0.07539, 0.7952, 0.07914, 0.7534, 0.1082, 0.7569, 0.07914, 0.7534, 0.088, 0.7109, 0.1202, 0.7242, 0.1082, 0.7569, 0.1202, 0.7242, 0.1428, 0.7314, 0.142, 0.7572, 0.1082, 0.7569, 0.142, 0.7572, 0.1414, 0.7884, 0.106, 0.7953, 0.07078, 0.8821, 0.03569, 0.9111, 0.02501, 0.8889, 0.063, 0.8635, 0.07078, 0.8821, 0.063, 0.8635, 0.09528, 0.8488, 0.1047, 0.8601, 0.07078, 0.8821, 0.1047, 0.8601, 0.1145, 0.8672, 0.07586, 0.893, 0.07078, 0.8821, 0.07586, 0.893, 0.0438, 0.9264, 0.03569, 0.9111, 0.09132, 0.9097, 0.06267, 0.9421, 0.0438, 0.9264, 0.07586, 0.893, 0.09132, 0.9097, 0.07586, 0.893, 0.1145, 0.8672, 0.1296, 0.8784, 0.09132, 0.9097, 0.1296, 0.8784, 0.1601, 0.8996, 0.1301, 0.9376, 0.09132, 0.9097, 0.1301, 0.9376, 0.105, 0.9693, 0.06267, 0.9421, 0.1366, 0.8481, 0.1047, 0.8601, 0.09528, 0.8488, 0.1256, 0.8402, 0.1366, 0.8481, 0.1256, 0.8402, 0.1551, 0.835, 0.1631, 0.8439, 0.1366, 0.8481, 0.1631, 0.8439, 0.1726, 0.8478, 0.149, 0.8504, 0.1366, 0.8481, 0.149, 0.8504, 0.1145, 0.8672, 0.1047, 0.8601, 0.1629, 0.8562, 0.1296, 0.8784, 0.1145, 0.8672, 0.149, 0.8504, 0.1629, 0.8562, 0.149, 0.8504, 0.1726, 0.8478, 0.1829, 0.8556, 0.1629, 0.8562, 0.1829, 0.8556, 0.191, 0.8579, 0.1822, 0.8692, 0.1629, 0.8562, 0.1822, 0.8692, 0.1601, 0.8996, 0.1296, 0.8784, 0.1358, 0.0894, 0.1157, 0.09805, 0.08017, 0.06273, 0.108, 0.05282, 0.1358, 0.0894, 0.108, 0.05282, 0.1273, 0.05018, 0.1443, 0.08664, 0.1358, 0.0894, 0.1443, 0.08664, 0.1604, 0.1016, 0.1477, 0.1064, 0.1358, 0.0894, 0.1477, 0.1064, 0.135, 0.1148, 0.1157, 0.09805, 0.1633, 0.1152, 0.1567, 0.1243, 0.135, 0.1148, 0.1477, 0.1064, 0.1633, 0.1152, 0.1477, 0.1064, 0.1604, 0.1016, 0.1694, 0.1089, 0.1633, 0.1152, 0.1694, 0.1089, 0.1838, 0.1212, 0.1762, 0.1286, 0.1633, 0.1152, 0.1762, 0.1286, 0.1734, 0.1378, 0.1567, 0.1243, 0.1668, 0.07448, 0.1443, 0.08664, 0.1273, 0.05018, 0.153, 0.0414, 0.1668, 0.07448, 0.153, 0.0414, 0.2034, 0.03891, 0.2014, 0.06266, 0.1668, 0.07448, 0.2014, 0.06266, 0.2011, 0.07136, 0.1703, 0.08918, 0.1668, 0.07448, 0.1703, 0.08918, 0.1604, 0.1016, 0.1443, 0.08664, 0.1801, 0.09759, 0.1694, 0.1089, 0.1604, 0.1016, 0.1703, 0.08918, 0.1801, 0.09759, 0.1703, 0.08918, 0.2011, 0.07136, 0.2059, 0.07597, 0.1801, 0.09759, 0.2059, 0.07597, 0.2148, 0.09226, 0.1987, 0.1103, 0.1801, 0.09759, 0.1987, 0.1103, 0.1838, 0.1212, 0.1694, 0.1089, 0.4334, 0.2031, 0.417, 0.2289, 0.3637, 0.2206, 0.3794, 0.1913, 0.4334, 0.2031, 0.3794, 0.1913, 0.3953, 0.1689, 0.448, 0.1855, 0.4334, 0.2031, 0.448, 0.1855, 0.4952, 0.1977, 0.4843, 0.21, 0.4334, 0.2031, 0.4843, 0.21, 0.4667, 0.2465, 0.417, 0.2289, 0.5249, 0.235, 0.5129, 0.2609, 0.4667, 0.2465, 0.4843, 0.21, 0.5249, 0.235, 0.4843, 0.21, 0.4952, 0.1977, 0.5303, 0.2038, 0.5249, 0.235, 0.5303, 0.2038, 0.5559, 0.2197, 0.5554, 0.2473, 0.5249, 0.235, 0.5554, 0.2473, 0.5533, 0.2738, 0.5129, 0.2609, 0.4561, 0.1741, 0.448, 0.1855, 0.3953, 0.1689, 0.405, 0.1516, 0.4561, 0.1741, 0.405, 0.1516, 0.4162, 0.1247, 0.467, 0.1485, 0.4561, 0.1741, 0.467, 0.1485, 0.5102, 0.1731, 0.5022, 0.1907, 0.4561, 0.1741, 0.5022, 0.1907, 0.4952, 0.1977, 0.448, 0.1855, 0.5326, 0.1943, 0.5303, 0.2038, 0.4952, 0.1977, 0.5022, 0.1907, 0.5326, 0.1943, 0.5022, 0.1907, 0.5102, 0.1731, 0.539, 0.1819, 0.5326, 0.1943, 0.539, 0.1819, 0.5476, 0.1946, 0.5502, 0.2001, 0.5326, 0.1943, 0.5502, 0.2001, 0.5559, 0.2197, 0.5303, 0.2038, 0.3987, 0.2619, 0.3496, 0.2465, 0.3637, 0.2206, 0.417, 0.2289, 0.3987, 0.2619, 0.417, 0.2289, 0.4667, 0.2465, 0.4528, 0.2742, 0.3987, 0.2619, 0.4528, 0.2742, 0.4398, 0.3051, 0.3842, 0.2916, 0.3987, 0.2619, 0.3842, 0.2916, 0.3341, 0.2764, 0.3496, 0.2465, 0.3699, 0.3235, 0.3163, 0.3064, 0.3341, 0.2764, 0.3842, 0.2916, 0.3699, 0.3235, 0.3842, 0.2916, 0.4398, 0.3051, 0.4277, 0.3369, 0.3699, 0.3235, 0.4277, 0.3369, 0.419, 0.3732, 0.3538, 0.3584, 0.3699, 0.3235, 0.3538, 0.3584, 0.2965, 0.3356, 0.3163, 0.3064, 0.5038, 0.2897, 0.4528, 0.2742, 0.4667, 0.2465, 0.5129, 0.2609, 0.5038, 0.2897, 0.5129, 0.2609, 0.5533, 0.2738, 0.5448, 0.3027, 0.5038, 0.2897, 0.5448, 0.3027, 0.5353, 0.3273, 0.4939, 0.3161, 0.5038, 0.2897, 0.4939, 0.3161, 0.4398, 0.3051, 0.4528, 0.2742, 0.4808, 0.3471, 0.4277, 0.3369, 0.4398, 0.3051, 0.4939, 0.3161, 0.4808, 0.3471, 0.4939, 0.3161, 0.5353, 0.3273, 0.5197, 0.3596, 0.4808, 0.3471, 0.5197, 0.3596, 0.5068, 0.3802, 0.4721, 0.38, 0.4808, 0.3471, 0.4721, 0.38, 0.419, 0.3732, 0.4277, 0.3369, 0.3009, 0.2293, 0.3123, 0.2032, 0.3637, 0.2206, 0.3496, 0.2465, 0.3009, 0.2293, 0.3496, 0.2465, 0.3341, 0.2764, 0.2855, 0.2576, 0.3009, 0.2293, 0.2855, 0.2576, 0.2317, 0.2295, 0.2403, 0.1982, 0.3009, 0.2293, 0.2403, 0.1982, 0.2486, 0.1799, 0.3123, 0.2032, 0.1954, 0.1739, 0.198, 0.154, 0.2486, 0.1799, 0.2403, 0.1982, 0.1954, 0.1739, 0.2403, 0.1982, 0.2317, 0.2295, 0.1868, 0.2057, 0.1954, 0.1739, 0.1868, 0.2057, 0.1565, 0.1853, 0.1648, 0.1576, 0.1954, 0.1739, 0.1648, 0.1576, 0.1734, 0.1378, 0.198, 0.154, 0.2672, 0.287, 0.2855, 0.2576, 0.3341, 0.2764, 0.3163, 0.3064, 0.2672, 0.287, 0.3163, 0.3064, 0.2965, 0.3356, 0.2448, 0.313, 0.2672, 0.287, 0.2448, 0.313, 0.2002, 0.2932, 0.2191, 0.2615, 0.2672, 0.287, 0.2191, 0.2615, 0.2317, 0.2295, 0.2855, 0.2576, 0.181, 0.238, 0.1868, 0.2057, 0.2317, 0.2295, 0.2191, 0.2615, 0.181, 0.238, 0.2191, 0.2615, 0.2002, 0.2932, 0.1681, 0.2695, 0.181, 0.238, 0.1681, 0.2695, 0.1503, 0.2436, 0.1507, 0.2178, 0.181, 0.238, 0.1507, 0.2178, 0.1565, 0.1853, 0.1868, 0.2057, 0.3247, 0.1806, 0.3794, 0.1913, 0.3637, 0.2206, 0.3123, 0.2032, 0.3247, 0.1806, 0.3123, 0.2032, 0.2486, 0.1799, 0.264, 0.1599, 0.3247, 0.1806, 0.264, 0.1599, 0.2749, 0.1458, 0.3378, 0.1556, 0.3247, 0.1806, 0.3378, 0.1556, 0.3953, 0.1689, 0.3794, 0.1913, 0.3504, 0.1366, 0.405, 0.1516, 0.3953, 0.1689, 0.3378, 0.1556, 0.3504, 0.1366, 0.3378, 0.1556, 0.2749, 0.1458, 0.2896, 0.1266, 0.3504, 0.1366, 0.2896, 0.1266, 0.3035, 0.08966, 0.3624, 0.1048, 0.3504, 0.1366, 0.3624, 0.1048, 0.4162, 0.1247, 0.405, 0.1516, 0.2046, 0.1437, 0.264, 0.1599, 0.2486, 0.1799, 0.198, 0.154, 0.2046, 0.1437, 0.198, 0.154, 0.1734, 0.1378, 0.1762, 0.1286, 0.2046, 0.1437, 0.1762, 0.1286, 0.1838, 0.1212, 0.2164, 0.136, 0.2046, 0.1437, 0.2164, 0.136, 0.2749, 0.1458, 0.264, 0.1599, 0.234, 0.1205, 0.2896, 0.1266, 0.2749, 0.1458, 0.2164, 0.136, 0.234, 0.1205, 0.2164, 0.136, 0.1838, 0.1212, 0.1987, 0.1103, 0.234, 0.1205, 0.1987, 0.1103, 0.2148, 0.09226, 0.2521, 0.09003, 0.234, 0.1205, 0.2521, 0.09003, 0.3035, 0.08966, 0.2896, 0.1266, 0.3966, 0.7434, 0.3947, 0.7819, 0.3321, 0.7934, 0.3368, 0.7619, 0.3966, 0.7434, 0.3368, 0.7619, 0.3365, 0.7287, 0.3931, 0.7135, 0.3966, 0.7434, 0.3931, 0.7135, 0.4477, 0.7076, 0.4531, 0.7324, 0.3966, 0.7434, 0.4531, 0.7324, 0.4582, 0.7698, 0.3947, 0.7819, 0.5021, 0.7294, 0.5146, 0.7582, 0.4582, 0.7698, 0.4531, 0.7324, 0.5021, 0.7294, 0.4531, 0.7324, 0.4477, 0.7076, 0.4937, 0.712, 0.5021, 0.7294, 0.4937, 0.712, 0.5292, 0.7069, 0.5408, 0.7256, 0.5021, 0.7294, 0.5408, 0.7256, 0.553, 0.7539, 0.5146, 0.7582, 0.3852, 0.7, 0.3931, 0.7135, 0.3365, 0.7287, 0.3266, 0.7043, 0.3852, 0.7, 0.3266, 0.7043, 0.3065, 0.6805, 0.3718, 0.686, 0.3852, 0.7, 0.3718, 0.686, 0.432, 0.6845, 0.4408, 0.6988, 0.3852, 0.7, 0.4408, 0.6988, 0.4477, 0.7076, 0.3931, 0.7135, 0.4852, 0.6964, 0.4937, 0.712, 0.4477, 0.7076, 0.4408, 0.6988, 0.4852, 0.6964, 0.4408, 0.6988, 0.432, 0.6845, 0.4818, 0.6818, 0.4852, 0.6964, 0.4818, 0.6818, 0.5086, 0.6835, 0.5169, 0.6941, 0.4852, 0.6964, 0.5169, 0.6941, 0.5292, 0.7069, 0.4937, 0.712, 0.3931, 0.812, 0.3289, 0.82, 0.3321, 0.7934, 0.3947, 0.7819, 0.3931, 0.812, 0.3947, 0.7819, 0.4582, 0.7698, 0.4614, 0.8037, 0.3931, 0.812, 0.4614, 0.8037, 0.4629, 0.8362, 0.3937, 0.845, 0.3931, 0.812, 0.3937, 0.845, 0.3304, 0.8495, 0.3289, 0.82, 0.3982, 0.8787, 0.3371, 0.8777, 0.3304, 0.8495, 0.3937, 0.845, 0.3982, 0.8787, 0.3937, 0.845, 0.4629, 0.8362, 0.4633, 0.8679, 0.3982, 0.8787, 0.4633, 0.8679, 0.4691, 0.9047, 0.4112, 0.9144, 0.3982, 0.8787, 0.4112, 0.9144, 0.3535, 0.9029, 0.3371, 0.8777, 0.5232, 0.7878, 0.4614, 0.8037, 0.4582, 0.7698, 0.5146, 0.7582, 0.5232, 0.7878, 0.5146, 0.7582, 0.553, 0.7539, 0.5617, 0.7817, 0.5232, 0.7878, 0.5617, 0.7817, 0.5641, 0.8098, 0.5262, 0.8194, 0.5232, 0.7878, 0.5262, 0.8194, 0.4629, 0.8362, 0.4614, 0.8037, 0.5238, 0.8492, 0.4633, 0.8679, 0.4629, 0.8362, 0.5262, 0.8194, 0.5238, 0.8492, 0.5262, 0.8194, 0.5641, 0.8098, 0.5615, 0.8374, 0.5238, 0.8492, 0.5615, 0.8374, 0.554, 0.8662, 0.5245, 0.8869, 0.5238, 0.8492, 0.5245, 0.8869, 0.4691, 0.9047, 0.4633, 0.8679, 0.2694, 0.8305, 0.2728, 0.8115, 0.3321, 0.7934, 0.3289, 0.82, 0.2694, 0.8305, 0.3289, 0.82, 0.3304, 0.8495, 0.2706, 0.8527, 0.2694, 0.8305, 0.2706, 0.8527, 0.2256, 0.8528, 0.2225, 0.8399, 0.2694, 0.8305, 0.2225, 0.8399, 0.2218, 0.8205, 0.2728, 0.8115, 0.1887, 0.8427, 0.1853, 0.8259, 0.2218, 0.8205, 0.2225, 0.8399, 0.1887, 0.8427, 0.2225, 0.8399, 0.2256, 0.8528, 0.1929, 0.8531, 0.1887, 0.8427, 0.1929, 0.8531, 0.1726, 0.8478, 0.1631, 0.8439, 0.1887, 0.8427, 0.1631, 0.8439, 0.1551, 0.835, 0.1853, 0.8259, 0.2782, 0.8702, 0.2706, 0.8527, 0.3304, 0.8495, 0.3371, 0.8777, 0.2782, 0.8702, 0.3371, 0.8777, 0.3535, 0.9029, 0.2929, 0.8818, 0.2782, 0.8702, 0.2929, 0.8818, 0.2425, 0.8682, 0.2318, 0.8587, 0.2782, 0.8702, 0.2318, 0.8587, 0.2256, 0.8528, 0.2706, 0.8527, 0.2009, 0.8557, 0.1929, 0.8531, 0.2256, 0.8528, 0.2318, 0.8587, 0.2009, 0.8557, 0.2318, 0.8587, 0.2425, 0.8682, 0.2116, 0.8613, 0.2009, 0.8557, 0.2116, 0.8613, 0.191, 0.8579, 0.1829, 0.8556, 0.2009, 0.8557, 0.1829, 0.8556, 0.1726, 0.8478, 0.1929, 0.8531, 0.2775, 0.7859, 0.3368, 0.7619, 0.3321, 0.7934, 0.2728, 0.8115, 0.2775, 0.7859, 0.2728, 0.8115, 0.2218, 0.8205, 0.2255, 0.8016, 0.2775, 0.7859, 0.2255, 0.8016, 0.2261, 0.7684, 0.2776, 0.7512, 0.2775, 0.7859, 0.2776, 0.7512, 0.3365, 0.7287, 0.3368, 0.7619, 0.2684, 0.7157, 0.3266, 0.7043, 0.3365, 0.7287, 0.2776, 0.7512, 0.2684, 0.7157, 0.2776, 0.7512, 0.2261, 0.7684, 0.2174, 0.7281, 0.2684, 0.7157, 0.2174, 0.7281, 0.2077, 0.6962, 0.2501, 0.6847, 0.2684, 0.7157, 0.2501, 0.6847, 0.3065, 0.6805, 0.3266, 0.7043, 0.1828, 0.81, 0.2255, 0.8016, 0.2218, 0.8205, 0.1853, 0.8259, 0.1828, 0.81, 0.1853, 0.8259, 0.1551, 0.835, 0.1474, 0.8228, 0.1828, 0.81, 0.1474, 0.8228, 0.1414, 0.7884, 0.1811, 0.7798, 0.1828, 0.81, 0.1811, 0.7798, 0.2261, 0.7684, 0.2255, 0.8016, 0.1767, 0.7435, 0.2174, 0.7281, 0.2261, 0.7684, 0.1811, 0.7798, 0.1767, 0.7435, 0.1811, 0.7798, 0.1414, 0.7884, 0.142, 0.7572, 0.1767, 0.7435, 0.142, 0.7572, 0.1428, 0.7314, 0.169, 0.713, 0.1767, 0.7435, 0.169, 0.713, 0.2077, 0.6962, 0.2174, 0.7281])
me_cube_245.materials.append(mat_stone_015)
me_cube_245.use_remesh_preserve_volume = False
me_cube_245.use_remesh_preserve_attributes = False
me_cube_245.use_mirror_vertex_groups = False
me_cube_245.update()

# ---- objects
ob_stone = bpy.data.objects.new('Stone', me_cube_245)

# ---- transforms, parenting, visibility, modifiers, constraints
ob_stone.location = (0.0, 0.0, 0.0)
ob_stone.rotation_euler = (0.0, -0.0, 1.825)
ob_stone.scale = (0.03907, 0.01974, 0.01974)
ob_stone.lineart.crease_threshold = 0.0
_m = ob_stone.modifiers.new('Decimate', 'DECIMATE')
_m.decimate_type = 'UNSUBDIV'
_m.iterations = 4
_m.angle_limit = 0.0
_m = ob_stone.modifiers.new('Triangulate', 'TRIANGULATE')

# ---- collection membership
col_collection.objects.link(ob_stone)

# ---- scene / render settings (as saved in the file)
scene.frame_start = 1; scene.frame_end = 250; scene.frame_set(1)
scene.render.engine = 'BLENDER_EEVEE_NEXT'
scene.cycles.use_denoising = False
scene.cycles.samples = 128
scene.cycles.sampling_pattern = 'TABULATED_SOBOL'
scene.cycles.use_adaptive_sampling = False
scene.cycles.use_light_tree = False
scene.view_settings.view_transform = 'Filmic'
bpy.context.view_layer.update()

# ---- added for rendering (the .blend has no active camera and no usable light): camera, sun
cam_auto = bpy.data.cameras.new('AutoCamera')
cam_auto.lens = 50.0
cam_auto.sensor_width = 36.0
cam_auto.clip_end = 1000.0
ob_auto_camera = bpy.data.objects.new('AutoCamera', cam_auto)
scene.collection.objects.link(ob_auto_camera)
ob_auto_camera.location = (0.183647, -0.212482, 0.146635)
ob_auto_camera.rotation_euler = (1.09748, -7.21219e-08, 0.694738)
scene.camera = ob_auto_camera
light_auto_sun = bpy.data.lights.new('AutoSun', 'SUN')
light_auto_sun.energy = 3.0
light_auto_sun.angle = 0.0523599
ob_auto_sun = bpy.data.objects.new('AutoSun', light_auto_sun)
scene.collection.objects.link(ob_auto_sun)
ob_auto_sun.rotation_euler = (0.872665, 0.174533, 0.523599)
bpy.context.view_layer.update()
